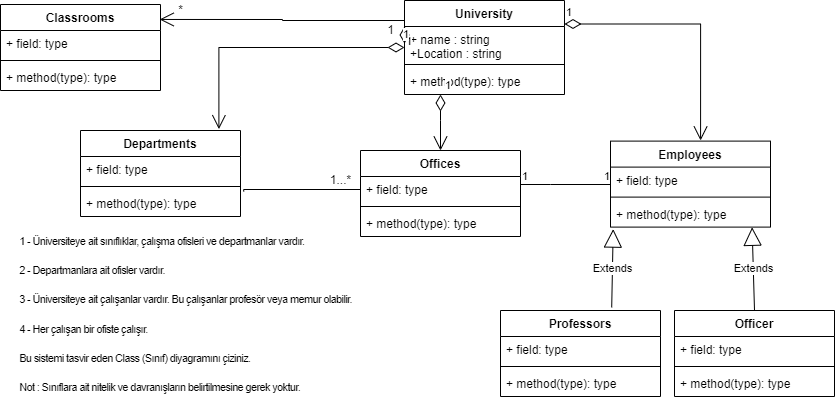

The diagram above was exported from draw.io. Its source (the exported page's mxGraphModel, read from the mxfile embedded in the PNG):
<mxGraphModel dx="1038" dy="579" grid="1" gridSize="10" guides="1" tooltips="1" connect="1" arrows="1" fold="1" page="1" pageScale="1" pageWidth="827" pageHeight="1169" math="0" shadow="0">
  <root>
    <mxCell id="0" />
    <mxCell id="1" parent="0" />
    <mxCell id="YuRt9nnX9svGV7NLYujy-1" value="University&#10;" style="swimlane;fontStyle=1;align=center;verticalAlign=top;childLayout=stackLayout;horizontal=1;startSize=26;horizontalStack=0;resizeParent=1;resizeParentMax=0;resizeLast=0;collapsible=1;marginBottom=0;" vertex="1" parent="1">
      <mxGeometry x="414" y="20" width="160" height="94" as="geometry" />
    </mxCell>
    <mxCell id="YuRt9nnX9svGV7NLYujy-2" value="+ name : string&#10;+Location : string&#10;" style="text;strokeColor=none;fillColor=none;align=left;verticalAlign=top;spacingLeft=4;spacingRight=4;overflow=hidden;rotatable=0;points=[[0,0.5],[1,0.5]];portConstraint=eastwest;" vertex="1" parent="YuRt9nnX9svGV7NLYujy-1">
      <mxGeometry y="26" width="160" height="34" as="geometry" />
    </mxCell>
    <mxCell id="YuRt9nnX9svGV7NLYujy-3" value="" style="line;strokeWidth=1;fillColor=none;align=left;verticalAlign=middle;spacingTop=-1;spacingLeft=3;spacingRight=3;rotatable=0;labelPosition=right;points=[];portConstraint=eastwest;" vertex="1" parent="YuRt9nnX9svGV7NLYujy-1">
      <mxGeometry y="60" width="160" height="8" as="geometry" />
    </mxCell>
    <mxCell id="YuRt9nnX9svGV7NLYujy-4" value="+ method(type): type" style="text;strokeColor=none;fillColor=none;align=left;verticalAlign=top;spacingLeft=4;spacingRight=4;overflow=hidden;rotatable=0;points=[[0,0.5],[1,0.5]];portConstraint=eastwest;" vertex="1" parent="YuRt9nnX9svGV7NLYujy-1">
      <mxGeometry y="68" width="160" height="26" as="geometry" />
    </mxCell>
    <mxCell id="YuRt9nnX9svGV7NLYujy-6" value="Departments" style="swimlane;fontStyle=1;align=center;verticalAlign=top;childLayout=stackLayout;horizontal=1;startSize=26;horizontalStack=0;resizeParent=1;resizeParentMax=0;resizeLast=0;collapsible=1;marginBottom=0;" vertex="1" parent="1">
      <mxGeometry x="90" y="150" width="160" height="86" as="geometry" />
    </mxCell>
    <mxCell id="YuRt9nnX9svGV7NLYujy-7" value="+ field: type" style="text;strokeColor=none;fillColor=none;align=left;verticalAlign=top;spacingLeft=4;spacingRight=4;overflow=hidden;rotatable=0;points=[[0,0.5],[1,0.5]];portConstraint=eastwest;" vertex="1" parent="YuRt9nnX9svGV7NLYujy-6">
      <mxGeometry y="26" width="160" height="26" as="geometry" />
    </mxCell>
    <mxCell id="YuRt9nnX9svGV7NLYujy-8" value="" style="line;strokeWidth=1;fillColor=none;align=left;verticalAlign=middle;spacingTop=-1;spacingLeft=3;spacingRight=3;rotatable=0;labelPosition=right;points=[];portConstraint=eastwest;" vertex="1" parent="YuRt9nnX9svGV7NLYujy-6">
      <mxGeometry y="52" width="160" height="8" as="geometry" />
    </mxCell>
    <mxCell id="YuRt9nnX9svGV7NLYujy-9" value="+ method(type): type" style="text;strokeColor=none;fillColor=none;align=left;verticalAlign=top;spacingLeft=4;spacingRight=4;overflow=hidden;rotatable=0;points=[[0,0.5],[1,0.5]];portConstraint=eastwest;" vertex="1" parent="YuRt9nnX9svGV7NLYujy-6">
      <mxGeometry y="60" width="160" height="26" as="geometry" />
    </mxCell>
    <mxCell id="YuRt9nnX9svGV7NLYujy-10" value="Offices" style="swimlane;fontStyle=1;align=center;verticalAlign=top;childLayout=stackLayout;horizontal=1;startSize=26;horizontalStack=0;resizeParent=1;resizeParentMax=0;resizeLast=0;collapsible=1;marginBottom=0;" vertex="1" parent="1">
      <mxGeometry x="370" y="170" width="160" height="86" as="geometry" />
    </mxCell>
    <mxCell id="YuRt9nnX9svGV7NLYujy-53" value="+ field: type" style="text;strokeColor=none;fillColor=none;align=left;verticalAlign=top;spacingLeft=4;spacingRight=4;overflow=hidden;rotatable=0;points=[[0,0.5],[1,0.5]];portConstraint=eastwest;" vertex="1" parent="YuRt9nnX9svGV7NLYujy-10">
      <mxGeometry y="26" width="160" height="26" as="geometry" />
    </mxCell>
    <mxCell id="YuRt9nnX9svGV7NLYujy-12" value="" style="line;strokeWidth=1;fillColor=none;align=left;verticalAlign=middle;spacingTop=-1;spacingLeft=3;spacingRight=3;rotatable=0;labelPosition=right;points=[];portConstraint=eastwest;" vertex="1" parent="YuRt9nnX9svGV7NLYujy-10">
      <mxGeometry y="52" width="160" height="8" as="geometry" />
    </mxCell>
    <mxCell id="YuRt9nnX9svGV7NLYujy-13" value="+ method(type): type" style="text;strokeColor=none;fillColor=none;align=left;verticalAlign=top;spacingLeft=4;spacingRight=4;overflow=hidden;rotatable=0;points=[[0,0.5],[1,0.5]];portConstraint=eastwest;" vertex="1" parent="YuRt9nnX9svGV7NLYujy-10">
      <mxGeometry y="60" width="160" height="26" as="geometry" />
    </mxCell>
    <mxCell id="YuRt9nnX9svGV7NLYujy-14" value="Classrooms" style="swimlane;fontStyle=1;align=center;verticalAlign=top;childLayout=stackLayout;horizontal=1;startSize=26;horizontalStack=0;resizeParent=1;resizeParentMax=0;resizeLast=0;collapsible=1;marginBottom=0;" vertex="1" parent="1">
      <mxGeometry x="10" y="24" width="160" height="86" as="geometry" />
    </mxCell>
    <mxCell id="YuRt9nnX9svGV7NLYujy-15" value="+ field: type" style="text;strokeColor=none;fillColor=none;align=left;verticalAlign=top;spacingLeft=4;spacingRight=4;overflow=hidden;rotatable=0;points=[[0,0.5],[1,0.5]];portConstraint=eastwest;" vertex="1" parent="YuRt9nnX9svGV7NLYujy-14">
      <mxGeometry y="26" width="160" height="26" as="geometry" />
    </mxCell>
    <mxCell id="YuRt9nnX9svGV7NLYujy-16" value="" style="line;strokeWidth=1;fillColor=none;align=left;verticalAlign=middle;spacingTop=-1;spacingLeft=3;spacingRight=3;rotatable=0;labelPosition=right;points=[];portConstraint=eastwest;" vertex="1" parent="YuRt9nnX9svGV7NLYujy-14">
      <mxGeometry y="52" width="160" height="8" as="geometry" />
    </mxCell>
    <mxCell id="YuRt9nnX9svGV7NLYujy-17" value="+ method(type): type" style="text;strokeColor=none;fillColor=none;align=left;verticalAlign=top;spacingLeft=4;spacingRight=4;overflow=hidden;rotatable=0;points=[[0,0.5],[1,0.5]];portConstraint=eastwest;" vertex="1" parent="YuRt9nnX9svGV7NLYujy-14">
      <mxGeometry y="60" width="160" height="26" as="geometry" />
    </mxCell>
    <mxCell id="YuRt9nnX9svGV7NLYujy-20" value="1" style="endArrow=open;html=1;endSize=12;startArrow=diamondThin;startSize=14;startFill=0;edgeStyle=orthogonalEdgeStyle;align=left;verticalAlign=bottom;rounded=0;strokeWidth=1;entryX=0.865;entryY=-0.016;entryDx=0;entryDy=0;entryPerimeter=0;" edge="1" parent="1" source="YuRt9nnX9svGV7NLYujy-1" target="YuRt9nnX9svGV7NLYujy-6">
      <mxGeometry x="-1" y="3" relative="1" as="geometry">
        <mxPoint x="330" y="300" as="sourcePoint" />
        <mxPoint x="300" y="100" as="targetPoint" />
        <Array as="points">
          <mxPoint x="228" y="67" />
        </Array>
      </mxGeometry>
    </mxCell>
    <mxCell id="YuRt9nnX9svGV7NLYujy-21" value="1" style="endArrow=open;html=1;endSize=12;startArrow=diamondThin;startSize=14;startFill=0;edgeStyle=orthogonalEdgeStyle;align=left;verticalAlign=bottom;rounded=0;strokeWidth=1;" edge="1" parent="1" source="YuRt9nnX9svGV7NLYujy-1" target="YuRt9nnX9svGV7NLYujy-10">
      <mxGeometry x="-1" y="3" relative="1" as="geometry">
        <mxPoint x="410" y="184" as="sourcePoint" />
        <mxPoint x="415.20000000000005" y="286.55999999999995" as="targetPoint" />
        <Array as="points">
          <mxPoint x="450" y="140" />
          <mxPoint x="450" y="140" />
        </Array>
      </mxGeometry>
    </mxCell>
    <mxCell id="YuRt9nnX9svGV7NLYujy-22" value="1" style="endArrow=open;html=1;endSize=12;startArrow=diamondThin;startSize=14;startFill=0;edgeStyle=orthogonalEdgeStyle;align=left;verticalAlign=bottom;rounded=0;strokeWidth=1;exitX=0;exitY=0.5;exitDx=0;exitDy=0;entryX=0.995;entryY=0.174;entryDx=0;entryDy=0;entryPerimeter=0;" edge="1" parent="1" source="YuRt9nnX9svGV7NLYujy-2" target="YuRt9nnX9svGV7NLYujy-14">
      <mxGeometry x="-1" y="3" relative="1" as="geometry">
        <mxPoint x="490" y="137" as="sourcePoint" />
        <mxPoint x="670" y="250" as="targetPoint" />
        <Array as="points">
          <mxPoint x="414" y="40" />
          <mxPoint x="292" y="40" />
          <mxPoint x="292" y="39" />
        </Array>
      </mxGeometry>
    </mxCell>
    <mxCell id="YuRt9nnX9svGV7NLYujy-24" value="1" style="text;html=1;align=center;verticalAlign=middle;resizable=0;points=[];autosize=1;strokeColor=none;fillColor=none;" vertex="1" parent="1">
      <mxGeometry x="390" y="40" width="20" height="20" as="geometry" />
    </mxCell>
    <mxCell id="YuRt9nnX9svGV7NLYujy-25" value="*" style="text;html=1;align=center;verticalAlign=middle;resizable=0;points=[];autosize=1;strokeColor=none;fillColor=none;" vertex="1" parent="1">
      <mxGeometry x="180" y="20" width="20" height="20" as="geometry" />
    </mxCell>
    <mxCell id="YuRt9nnX9svGV7NLYujy-26" value="Employees&#10;" style="swimlane;fontStyle=1;align=center;verticalAlign=top;childLayout=stackLayout;horizontal=1;startSize=26;horizontalStack=0;resizeParent=1;resizeParentMax=0;resizeLast=0;collapsible=1;marginBottom=0;" vertex="1" parent="1">
      <mxGeometry x="620" y="160.6" width="160" height="86" as="geometry" />
    </mxCell>
    <mxCell id="YuRt9nnX9svGV7NLYujy-27" value="+ field: type" style="text;strokeColor=none;fillColor=none;align=left;verticalAlign=top;spacingLeft=4;spacingRight=4;overflow=hidden;rotatable=0;points=[[0,0.5],[1,0.5]];portConstraint=eastwest;" vertex="1" parent="YuRt9nnX9svGV7NLYujy-26">
      <mxGeometry y="26" width="160" height="26" as="geometry" />
    </mxCell>
    <mxCell id="YuRt9nnX9svGV7NLYujy-28" value="" style="line;strokeWidth=1;fillColor=none;align=left;verticalAlign=middle;spacingTop=-1;spacingLeft=3;spacingRight=3;rotatable=0;labelPosition=right;points=[];portConstraint=eastwest;" vertex="1" parent="YuRt9nnX9svGV7NLYujy-26">
      <mxGeometry y="52" width="160" height="8" as="geometry" />
    </mxCell>
    <mxCell id="YuRt9nnX9svGV7NLYujy-29" value="+ method(type): type" style="text;strokeColor=none;fillColor=none;align=left;verticalAlign=top;spacingLeft=4;spacingRight=4;overflow=hidden;rotatable=0;points=[[0,0.5],[1,0.5]];portConstraint=eastwest;" vertex="1" parent="YuRt9nnX9svGV7NLYujy-26">
      <mxGeometry y="60" width="160" height="26" as="geometry" />
    </mxCell>
    <mxCell id="YuRt9nnX9svGV7NLYujy-38" value="Officer" style="swimlane;fontStyle=1;align=center;verticalAlign=top;childLayout=stackLayout;horizontal=1;startSize=26;horizontalStack=0;resizeParent=1;resizeParentMax=0;resizeLast=0;collapsible=1;marginBottom=0;" vertex="1" parent="1">
      <mxGeometry x="684" y="330" width="160" height="86" as="geometry" />
    </mxCell>
    <mxCell id="YuRt9nnX9svGV7NLYujy-39" value="+ field: type" style="text;strokeColor=none;fillColor=none;align=left;verticalAlign=top;spacingLeft=4;spacingRight=4;overflow=hidden;rotatable=0;points=[[0,0.5],[1,0.5]];portConstraint=eastwest;" vertex="1" parent="YuRt9nnX9svGV7NLYujy-38">
      <mxGeometry y="26" width="160" height="26" as="geometry" />
    </mxCell>
    <mxCell id="YuRt9nnX9svGV7NLYujy-40" value="" style="line;strokeWidth=1;fillColor=none;align=left;verticalAlign=middle;spacingTop=-1;spacingLeft=3;spacingRight=3;rotatable=0;labelPosition=right;points=[];portConstraint=eastwest;" vertex="1" parent="YuRt9nnX9svGV7NLYujy-38">
      <mxGeometry y="52" width="160" height="8" as="geometry" />
    </mxCell>
    <mxCell id="YuRt9nnX9svGV7NLYujy-41" value="+ method(type): type" style="text;strokeColor=none;fillColor=none;align=left;verticalAlign=top;spacingLeft=4;spacingRight=4;overflow=hidden;rotatable=0;points=[[0,0.5],[1,0.5]];portConstraint=eastwest;" vertex="1" parent="YuRt9nnX9svGV7NLYujy-38">
      <mxGeometry y="60" width="160" height="26" as="geometry" />
    </mxCell>
    <mxCell id="YuRt9nnX9svGV7NLYujy-42" value="Professors" style="swimlane;fontStyle=1;align=center;verticalAlign=top;childLayout=stackLayout;horizontal=1;startSize=26;horizontalStack=0;resizeParent=1;resizeParentMax=0;resizeLast=0;collapsible=1;marginBottom=0;" vertex="1" parent="1">
      <mxGeometry x="510" y="330" width="160" height="86" as="geometry" />
    </mxCell>
    <mxCell id="YuRt9nnX9svGV7NLYujy-43" value="+ field: type" style="text;strokeColor=none;fillColor=none;align=left;verticalAlign=top;spacingLeft=4;spacingRight=4;overflow=hidden;rotatable=0;points=[[0,0.5],[1,0.5]];portConstraint=eastwest;" vertex="1" parent="YuRt9nnX9svGV7NLYujy-42">
      <mxGeometry y="26" width="160" height="26" as="geometry" />
    </mxCell>
    <mxCell id="YuRt9nnX9svGV7NLYujy-44" value="" style="line;strokeWidth=1;fillColor=none;align=left;verticalAlign=middle;spacingTop=-1;spacingLeft=3;spacingRight=3;rotatable=0;labelPosition=right;points=[];portConstraint=eastwest;" vertex="1" parent="YuRt9nnX9svGV7NLYujy-42">
      <mxGeometry y="52" width="160" height="8" as="geometry" />
    </mxCell>
    <mxCell id="YuRt9nnX9svGV7NLYujy-45" value="+ method(type): type" style="text;strokeColor=none;fillColor=none;align=left;verticalAlign=top;spacingLeft=4;spacingRight=4;overflow=hidden;rotatable=0;points=[[0,0.5],[1,0.5]];portConstraint=eastwest;" vertex="1" parent="YuRt9nnX9svGV7NLYujy-42">
      <mxGeometry y="60" width="160" height="26" as="geometry" />
    </mxCell>
    <mxCell id="YuRt9nnX9svGV7NLYujy-47" value="Extends" style="endArrow=block;endSize=16;endFill=0;html=1;rounded=0;strokeWidth=1;exitX=0.695;exitY=-0.035;exitDx=0;exitDy=0;entryX=0.017;entryY=1.077;entryDx=0;entryDy=0;entryPerimeter=0;exitPerimeter=0;" edge="1" parent="1" source="YuRt9nnX9svGV7NLYujy-42" target="YuRt9nnX9svGV7NLYujy-29">
      <mxGeometry width="160" relative="1" as="geometry">
        <mxPoint x="330" y="500" as="sourcePoint" />
        <mxPoint x="490" y="500" as="targetPoint" />
      </mxGeometry>
    </mxCell>
    <mxCell id="YuRt9nnX9svGV7NLYujy-48" value="Extends" style="endArrow=block;endSize=16;endFill=0;html=1;rounded=0;strokeWidth=1;entryX=0.885;entryY=1.008;entryDx=0;entryDy=0;entryPerimeter=0;exitX=0.5;exitY=0;exitDx=0;exitDy=0;" edge="1" parent="1" source="YuRt9nnX9svGV7NLYujy-38" target="YuRt9nnX9svGV7NLYujy-29">
      <mxGeometry width="160" relative="1" as="geometry">
        <mxPoint x="330" y="500" as="sourcePoint" />
        <mxPoint x="490" y="500" as="targetPoint" />
      </mxGeometry>
    </mxCell>
    <mxCell id="YuRt9nnX9svGV7NLYujy-49" value="" style="endArrow=none;html=1;edgeStyle=orthogonalEdgeStyle;rounded=0;strokeWidth=1;" edge="1" parent="1" source="YuRt9nnX9svGV7NLYujy-10" target="YuRt9nnX9svGV7NLYujy-26">
      <mxGeometry relative="1" as="geometry">
        <mxPoint x="330" y="400" as="sourcePoint" />
        <mxPoint x="610" y="213" as="targetPoint" />
        <Array as="points">
          <mxPoint x="560" y="204" />
          <mxPoint x="560" y="204" />
        </Array>
      </mxGeometry>
    </mxCell>
    <mxCell id="YuRt9nnX9svGV7NLYujy-50" value="1" style="edgeLabel;resizable=0;html=1;align=left;verticalAlign=bottom;" connectable="0" vertex="1" parent="YuRt9nnX9svGV7NLYujy-49">
      <mxGeometry x="-1" relative="1" as="geometry" />
    </mxCell>
    <mxCell id="YuRt9nnX9svGV7NLYujy-51" value="1" style="edgeLabel;resizable=0;html=1;align=right;verticalAlign=bottom;" connectable="0" vertex="1" parent="YuRt9nnX9svGV7NLYujy-49">
      <mxGeometry x="1" relative="1" as="geometry" />
    </mxCell>
    <mxCell id="YuRt9nnX9svGV7NLYujy-52" value="1" style="endArrow=open;html=1;endSize=12;startArrow=diamondThin;startSize=14;startFill=0;edgeStyle=orthogonalEdgeStyle;align=left;verticalAlign=bottom;rounded=0;strokeWidth=1;exitX=1;exitY=0.25;exitDx=0;exitDy=0;entryX=0.563;entryY=-0.007;entryDx=0;entryDy=0;entryPerimeter=0;" edge="1" parent="1" source="YuRt9nnX9svGV7NLYujy-1" target="YuRt9nnX9svGV7NLYujy-26">
      <mxGeometry x="-1" y="3" relative="1" as="geometry">
        <mxPoint x="460" y="124" as="sourcePoint" />
        <mxPoint x="710" y="120" as="targetPoint" />
        <Array as="points">
          <mxPoint x="710" y="44" />
        </Array>
      </mxGeometry>
    </mxCell>
    <mxCell id="YuRt9nnX9svGV7NLYujy-54" value="" style="endArrow=none;html=1;edgeStyle=orthogonalEdgeStyle;rounded=0;strokeWidth=1;exitX=1.02;exitY=0.038;exitDx=0;exitDy=0;exitPerimeter=0;" edge="1" parent="1" source="YuRt9nnX9svGV7NLYujy-9" target="YuRt9nnX9svGV7NLYujy-53">
      <mxGeometry relative="1" as="geometry">
        <mxPoint x="290" y="240" as="sourcePoint" />
        <mxPoint x="450" y="240" as="targetPoint" />
        <Array as="points">
          <mxPoint x="253" y="209" />
        </Array>
      </mxGeometry>
    </mxCell>
    <mxCell id="YuRt9nnX9svGV7NLYujy-57" value="1...*" style="text;html=1;align=center;verticalAlign=middle;resizable=0;points=[];autosize=1;strokeColor=none;fillColor=none;" vertex="1" parent="1">
      <mxGeometry x="330" y="190" width="40" height="20" as="geometry" />
    </mxCell>
    <mxCell id="YuRt9nnX9svGV7NLYujy-58" value="&lt;p style=&quot;box-sizing: border-box; margin-top: 0px; margin-bottom: 1rem; font-family: Nunito, sans-serif; letter-spacing: -0.64px; text-align: left; background-color: rgb(255, 255, 255); font-size: 11px;&quot;&gt;&lt;font style=&quot;font-size: 11px;&quot;&gt;1 - Üniversiteye ait sınıflıklar, çalışma ofisleri ve departmanlar vardır.&lt;/font&gt;&lt;/p&gt;&lt;p style=&quot;box-sizing: border-box; margin-top: 0px; margin-bottom: 1rem; font-family: Nunito, sans-serif; letter-spacing: -0.64px; text-align: left; background-color: rgb(255, 255, 255); font-size: 11px;&quot;&gt;&lt;font style=&quot;font-size: 11px;&quot;&gt;2 - Departmanlara ait ofisler vardır.&lt;/font&gt;&lt;/p&gt;&lt;p style=&quot;box-sizing: border-box; margin-top: 0px; margin-bottom: 1rem; font-family: Nunito, sans-serif; letter-spacing: -0.64px; text-align: left; background-color: rgb(255, 255, 255); font-size: 11px;&quot;&gt;&lt;font style=&quot;font-size: 11px;&quot;&gt;3 - Üniversiteye ait çalışanlar vardır. Bu çalışanlar profesör veya memur olabilir.&lt;/font&gt;&lt;/p&gt;&lt;p style=&quot;box-sizing: border-box; margin-top: 0px; margin-bottom: 1rem; font-family: Nunito, sans-serif; letter-spacing: -0.64px; text-align: left; background-color: rgb(255, 255, 255); font-size: 11px;&quot;&gt;&lt;font style=&quot;font-size: 11px;&quot;&gt;4 - Her çalışan bir ofiste çalışır.&lt;/font&gt;&lt;/p&gt;&lt;p style=&quot;box-sizing: border-box; margin-top: 0px; margin-bottom: 1rem; font-family: Nunito, sans-serif; letter-spacing: -0.64px; text-align: left; background-color: rgb(255, 255, 255); font-size: 11px;&quot;&gt;&lt;font style=&quot;font-size: 11px;&quot;&gt;Bu sistemi tasvir eden Class (Sınıf) diyagramını çiziniz.&lt;/font&gt;&lt;/p&gt;&lt;p style=&quot;box-sizing: border-box; margin-top: 0px; margin-bottom: 1rem; font-family: Nunito, sans-serif; letter-spacing: -0.64px; text-align: left; background-color: rgb(255, 255, 255); font-size: 11px;&quot;&gt;&lt;font style=&quot;font-size: 11px;&quot;&gt;Not : Sınıflara ait nitelik ve davranışların belirtilmesine gerek yoktur.&lt;/font&gt;&lt;/p&gt;" style="text;html=1;align=center;verticalAlign=middle;resizable=0;points=[];autosize=1;strokeColor=none;fillColor=none;" vertex="1" parent="1">
      <mxGeometry x="20" y="246.6" width="350" height="190" as="geometry" />
    </mxCell>
  </root>
</mxGraphModel>